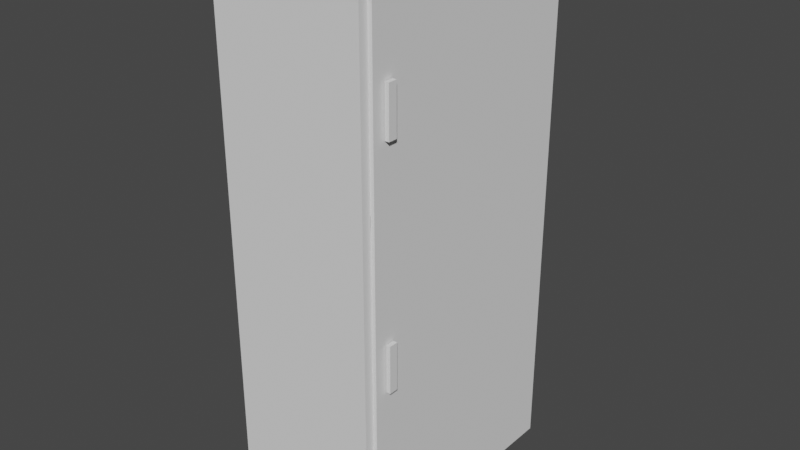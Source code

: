 # Source: fridge.blend  (saved by Blender 2.93.20; exported with 4.5.12 LTS)
import bpy
from mathutils import Matrix  # noqa: F401  (used for matrix-valued properties, if any)

bpy.ops.wm.read_factory_settings(use_empty=True)
scene = bpy.context.scene
scene.name = 'Scene'

# ---- collections
col_collection = bpy.data.collections.new('Collection'); scene.collection.children.link(col_collection)

# ---- world
world_world = bpy.data.worlds.new('World'); scene.world = world_world
world_world.use_nodes = True; world_world.node_tree.nodes.clear()
_N = world_world.node_tree.nodes; _L = world_world.node_tree.links
n0 = _N.new('ShaderNodeOutputWorld'); n0.name = 'World Output'; n0.location = (300, 300)
n1 = _N.new('ShaderNodeBackground'); n1.name = 'Background'; n1.location = (10, 300)
n1.inputs[0].default_value = (0.05088, 0.05088, 0.05088, 1.0)
_L.new(n1.outputs[0], n0.inputs[0])
n0.is_active_output = True
world_world.color = (0.05088, 0.05088, 0.05088)
world_world.use_sun_shadow = False
world_world.sun_shadow_jitter_overblur = 0.0

# ---- meshes
me_cube_001 = bpy.data.meshes.new('Cube.001')
me_cube_001.from_pydata([(-1.0, -1.0, -1.0), (-1.0, -1.0, 1.0), (-1.0, 1.0, -1.0), (-1.0, 1.0, 1.0), (1.0, -0.9281, -0.9281), (1.0, -0.9281, 0.9281), (1.0, 0.9281, -0.9281), (1.0, 0.9281, 0.9281), (1.0, 1.0, 1.0), (1.0, 1.0, -1.0), (1.0, -1.0, -1.0), (1.0, -1.0, 1.0), (-0.0869, 0.9281, 0.9281), (-0.0869, 0.9281, -0.9281), (-0.0869, -0.9281, -0.9281), (-0.0869, -0.9281, 0.9281), (-1.0, -0.9304, 0.29), (-1.0, 0.931, 0.29), (1.0, -0.9281, 0.2181), (1.0, 0.9281, 0.2181), (1.0, 0.931, 0.29), (1.0, -0.9304, 0.29), (-0.0869, 0.9281, 0.2181), (-0.0869, -0.9281, 0.2181)], [], [(0, 1, 3, 2), (2, 3, 8, 9), (5, 4, 14, 15), (10, 11, 1, 0), (2, 9, 10, 0), (8, 3, 1, 11), (7, 6, 9, 8), (6, 4, 10, 9), (5, 7, 8, 11), (4, 5, 11, 10), (13, 12, 15, 14), (4, 6, 13, 14), (7, 5, 15, 12), (6, 7, 12, 13), (20, 17, 16, 21), (18, 19, 20, 21), (19, 18, 23, 22)])
_uv = me_cube_001.uv_layers.new(name='UVMap')
_uv.uv.foreach_set('vector', [0.375, 0.0, 0.625, 0.0, 0.625, 0.25, 0.375, 0.25, 0.375, 0.25, 0.625, 0.25, 0.625, 0.5, 0.375, 0.5, 0.616, 0.741, 0.384, 0.741, 0.384, 0.741, 0.616, 0.741, 0.375, 0.75, 0.625, 0.75, 0.625, 1.0, 0.375, 1.0, 0.125, 0.5, 0.375, 0.5, 0.375, 0.75, 0.125, 0.75, 0.625, 0.5, 0.875, 0.5, 0.875, 0.75, 0.625, 0.75, 0.616, 0.509, 0.384, 0.509, 0.375, 0.5, 0.625, 0.5, 0.384, 0.509, 0.384, 0.741, 0.375, 0.75, 0.375, 0.5, 0.616, 0.741, 0.616, 0.509, 0.625, 0.5, 0.625, 0.75, 0.384, 0.741, 0.616, 0.741, 0.625, 0.75, 0.375, 0.75, 0.384, 0.509, 0.616, 0.509, 0.616, 0.741, 0.384, 0.741, 0.384, 0.741, 0.384, 0.509, 0.384, 0.509, 0.384, 0.741, 0.616, 0.509, 0.616, 0.741, 0.616, 0.741, 0.616, 0.509, 0.384, 0.509, 0.616, 0.509, 0.616, 0.509, 0.384, 0.509, 0.625, 0.5, 0.875, 0.5, 0.875, 0.75, 0.625, 0.75, 0.616, 0.741, 0.616, 0.509, 0.625, 0.5, 0.625, 0.75, 0.616, 0.509, 0.616, 0.741, 0.616, 0.741, 0.616, 0.509])
me_cube_001.use_remesh_fix_poles = True
me_cube_001.use_remesh_preserve_attributes = False
me_cube_001.update()
me_cube_002 = bpy.data.meshes.new('Cube.002')
me_cube_002.from_pydata([(1.052, 0.9281, 0.9281), (1.052, -0.9281, 0.9281), (1.052, 0.9281, 0.2582), (1.052, -0.9281, 0.2582)], [], [(2, 0, 1, 3)])
_uv = me_cube_002.uv_layers.new(name='UVMap')
_uv.uv.foreach_set('vector', [0.5323, 0.509, 0.616, 0.509, 0.616, 0.741, 0.5323, 0.741])
me_cube_002.use_remesh_fix_poles = True
me_cube_002.use_remesh_preserve_attributes = False
me_cube_002.update()
me_cube_003 = bpy.data.meshes.new('Cube.003')
me_cube_003.from_pydata([(1.052, 0.9281, -0.9281), (1.052, -0.9281, -0.9281), (1.052, 0.9281, 0.2582), (1.052, -0.9281, 0.2582)], [], [(0, 2, 3, 1)])
_uv = me_cube_003.uv_layers.new(name='UVMap')
_uv.uv.foreach_set('vector', [0.384, 0.509, 0.5323, 0.509, 0.5323, 0.741, 0.384, 0.741])
me_cube_003.use_remesh_fix_poles = True
me_cube_003.use_remesh_preserve_attributes = False
me_cube_003.update()
me_plane = bpy.data.meshes.new('Plane')
me_plane.from_pydata([(-1.0, -1.0, 0.0), (1.0, -1.0, 0.0), (-1.0, 1.0, 0.0), (1.0, 1.0, 0.0)], [], [(0, 1, 3, 2)])
_uv = me_plane.uv_layers.new(name='UVMap')
_uv.uv.foreach_set('vector', [0.0, 0.0, 1.0, 0.0, 1.0, 1.0, 0.0, 1.0])
me_plane.use_remesh_fix_poles = True
me_plane.use_remesh_preserve_attributes = False
me_plane.update()
me_plane_001 = bpy.data.meshes.new('Plane.001')
me_plane_001.from_pydata([(-1.0, -1.0, 0.0), (1.0, -1.0, 0.0), (-1.0, 1.0, 0.0), (1.0, 1.0, 0.0)], [], [(0, 1, 3, 2)])
_uv = me_plane_001.uv_layers.new(name='UVMap')
_uv.uv.foreach_set('vector', [0.0, 0.0, 1.0, 0.0, 1.0, 1.0, 0.0, 1.0])
me_plane_001.use_remesh_fix_poles = True
me_plane_001.use_remesh_preserve_attributes = False
me_plane_001.update()

# ---- objects
ob_cube = bpy.data.objects.new('Cube', me_cube_001)
ob_cube_001 = bpy.data.objects.new('Cube.001', me_cube_002)
ob_cube_002 = bpy.data.objects.new('Cube.002', me_cube_003)
ob_plane = bpy.data.objects.new('Plane', me_plane)
ob_plane_001 = bpy.data.objects.new('Plane.001', me_plane_001)

# ---- transforms, parenting, visibility, modifiers, constraints
ob_cube.location = (0.0, 0.0, 0.0)
ob_cube.scale = (2.864, 4.928, 10.22)
_m = ob_cube.modifiers.new('Solidify', 'SOLIDIFY')
_m.thickness = 0.08
ob_cube_001.location = (0.0, 0.0, 0.0)
ob_cube_001.scale = (2.864, 4.928, 10.22)
_m = ob_cube_001.modifiers.new('Solidify', 'SOLIDIFY')
_m.thickness = 0.08
ob_cube_002.location = (0.0, 0.0, 0.0)
ob_cube_002.scale = (2.864, 4.928, 10.22)
_m = ob_cube_002.modifiers.new('Solidify', 'SOLIDIFY')
_m.thickness = 0.08
ob_plane.location = (3.197, -3.945, 6.106)
ob_plane.rotation_euler = (-0.0, 1.571, 0.0)
ob_plane.scale = (0.8875, 0.1688, 1.099)
_m = ob_plane.modifiers.new('Solidify', 'SOLIDIFY')
_m.thickness = 0.14
ob_plane_001.location = (3.197, -3.945, -2.516)
ob_plane_001.rotation_euler = (-0.0, 1.571, 0.0)
ob_plane_001.scale = (0.8875, 0.1688, 1.099)
_m = ob_plane_001.modifiers.new('Solidify', 'SOLIDIFY')
_m.thickness = 0.14

# ---- collection membership
col_collection.objects.link(ob_cube)
col_collection.objects.link(ob_cube_001)
col_collection.objects.link(ob_cube_002)
col_collection.objects.link(ob_plane)
col_collection.objects.link(ob_plane_001)

# ---- scene / render settings (as saved in the file)
scene.frame_start = 1; scene.frame_end = 250; scene.frame_set(1)
scene.render.engine = 'BLENDER_EEVEE_NEXT'
scene.cycles.use_denoising = False
scene.cycles.samples = 128
scene.cycles.sampling_pattern = 'TABULATED_SOBOL'
scene.cycles.use_adaptive_sampling = False
scene.cycles.use_light_tree = False
scene.view_settings.view_transform = 'Filmic'
bpy.context.view_layer.update()

# ---- added for rendering (the .blend has no active camera and no usable light): camera, sun
cam_auto = bpy.data.cameras.new('AutoCamera')
cam_auto.lens = 50.0
cam_auto.sensor_width = 36.0
cam_auto.clip_end = 1000.0
ob_auto_camera = bpy.data.objects.new('AutoCamera', cam_auto)
scene.collection.objects.link(ob_auto_camera)
ob_auto_camera.location = (21.899, -26.0791, 17.3861)
ob_auto_camera.rotation_euler = (1.09748, -7.21219e-08, 0.694738)
scene.camera = ob_auto_camera
light_auto_sun = bpy.data.lights.new('AutoSun', 'SUN')
light_auto_sun.energy = 3.0
light_auto_sun.angle = 0.0523599
ob_auto_sun = bpy.data.objects.new('AutoSun', light_auto_sun)
scene.collection.objects.link(ob_auto_sun)
ob_auto_sun.rotation_euler = (0.872665, 0.174533, 0.523599)
bpy.context.view_layer.update()
